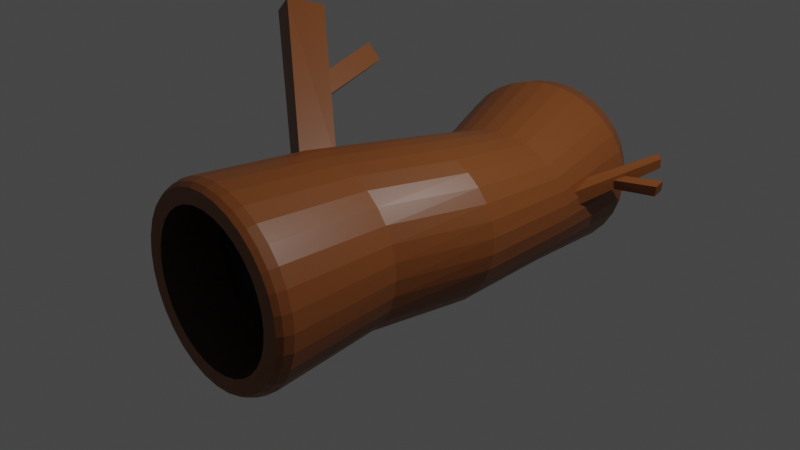 # Source: Log.blend  (saved by Blender 2.83.19; exported with 4.5.12 LTS)
import bpy
from mathutils import Matrix  # noqa: F401  (used for matrix-valued properties, if any)

bpy.ops.wm.read_factory_settings(use_empty=True)
scene = bpy.context.scene
scene.name = 'Scene'

# ---- collections
col_collection = bpy.data.collections.new('Collection'); scene.collection.children.link(col_collection)

# ---- materials (node trees are filled in below, after node groups)
mat_bark = bpy.data.materials.new('Bark')
mat_bark.alpha_threshold = 0.0
mat_bark.use_transparent_shadow = False
mat_bark.line_color = (0.0, 0.0, 0.0, 1.0)
mat_shadow = bpy.data.materials.new('Shadow')
mat_shadow.use_transparent_shadow = False
mat_black = bpy.data.materials.new('Black')
mat_black.use_transparent_shadow = False

# ---- material node trees
mat_bark.use_nodes = True; mat_bark.node_tree.nodes.clear()
_N = mat_bark.node_tree.nodes; _L = mat_bark.node_tree.links
n0 = _N.new('ShaderNodeOutputMaterial'); n0.name = 'Material Output'; n0.location = (300, 300)
n1 = _N.new('ShaderNodeBsdfPrincipled'); n1.name = 'Principled BSDF'; n1.location = (10, 300)
n1.distribution = 'GGX'
n1.subsurface_method = 'BURLEY'
n1.inputs[0].default_value = (0.2079, 0.06295, 0.01389, 1.0)
n1.inputs[2].default_value = 0.4
n1.inputs[3].default_value = 1.45
n1.inputs[27].default_value = (0.0, 0.0, 0.0, 1.0)
n1.inputs[28].default_value = 1.0
_L.new(n1.outputs[0], n0.inputs[0])
n0.is_active_output = True
mat_shadow.use_nodes = True; mat_shadow.node_tree.nodes.clear()
_N = mat_shadow.node_tree.nodes; _L = mat_shadow.node_tree.links
n0 = _N.new('ShaderNodeBsdfPrincipled'); n0.name = 'Principled BSDF'; n0.location = (10, 300)
n0.distribution = 'GGX'
n0.subsurface_method = 'BURLEY'
n0.inputs[0].default_value = (0.03106, 0.0133, 0.007491, 1.0)
n0.inputs[3].default_value = 1.45
n0.inputs[27].default_value = (0.0, 0.0, 0.0, 1.0)
n0.inputs[28].default_value = 1.0
n1 = _N.new('ShaderNodeOutputMaterial'); n1.name = 'Material Output'; n1.location = (300, 300)
_L.new(n0.outputs[0], n1.inputs[0])
n1.is_active_output = True
mat_black.use_nodes = True; mat_black.node_tree.nodes.clear()
_N = mat_black.node_tree.nodes; _L = mat_black.node_tree.links
n0 = _N.new('ShaderNodeBsdfPrincipled'); n0.name = 'Principled BSDF'; n0.location = (10, 300)
n0.distribution = 'GGX'
n0.subsurface_method = 'BURLEY'
n0.inputs[0].default_value = (0.004242, 0.004242, 0.004242, 1.0)
n0.inputs[3].default_value = 1.45
n0.inputs[27].default_value = (0.0, 0.0, 0.0, 1.0)
n0.inputs[28].default_value = 1.0
n1 = _N.new('ShaderNodeOutputMaterial'); n1.name = 'Material Output'; n1.location = (300, 300)
_L.new(n0.outputs[0], n1.inputs[0])
n1.is_active_output = True

# ---- world
world_world = bpy.data.worlds.new('World'); scene.world = world_world
world_world.use_nodes = True; world_world.node_tree.nodes.clear()
_N = world_world.node_tree.nodes; _L = world_world.node_tree.links
n0 = _N.new('ShaderNodeOutputWorld'); n0.name = 'World Output'; n0.location = (300, 300)
n1 = _N.new('ShaderNodeBackground'); n1.name = 'Background'; n1.location = (10, 300)
n1.inputs[0].default_value = (0.05088, 0.05088, 0.05088, 1.0)
_L.new(n1.outputs[0], n0.inputs[0])
n0.is_active_output = True
world_world.color = (0.05088, 0.05088, 0.05088)
world_world.use_sun_shadow = False
world_world.sun_shadow_jitter_overblur = 0.0

# ---- cameras
cam_camera = bpy.data.cameras.new('Camera')
cam_camera.clip_end = 100.0
cam_camera.ortho_scale = 7.314

# ---- lights
light_light = bpy.data.lights.new('Light', 'POINT')
light_light.transmission_factor = 0.0
light_light.energy = 1000.0
light_light.shadow_soft_size = 0.1
light_light.shadow_maximum_resolution = 0.006
light_light.use_absolute_resolution = True

# ---- meshes
me_cylinder = bpy.data.meshes.new('Cylinder')
me_cylinder.from_pydata([(-0.03735, 2.403, 0.8765), (0.1337, 2.448, 0.8588), (0.2985, 2.491, 0.8079), (0.4506, 2.531, 0.7258), (0.5839, 2.566, 0.6157), (0.6932, 2.595, 0.4819), (0.7741, 2.617, 0.3294), (0.8232, 2.63, 0.1643), (0.8388, 2.634, -0.007251), (0.8202, 2.629, -0.1786), (0.7683, 2.616, -0.3431), (0.6853, 2.594, -0.4945), (0.5744, 2.565, -0.6271), (0.4403, 2.53, -0.7357), (0.2881, 2.49, -0.8162), (0.1238, 2.446, -0.8655), (-0.04621, 2.401, -0.8818), (-0.2155, 2.356, -0.8644), (-0.3777, 2.313, -0.8139), (-0.5266, 2.274, -0.7323), (-0.6568, 2.239, -0.6227), (-0.7634, 2.211, -0.4892), (-0.8425, 2.189, -0.337), (-0.891, 2.176, -0.172), (-0.9072, 2.172, -0.0003633), (-0.8904, 2.177, 0.1712), (-0.8411, 2.19, 0.3361), (-0.7612, 2.211, 0.488), (-0.6535, 2.239, 0.621), (-0.522, 2.274, 0.73), (-0.3716, 2.314, 0.8108), (-0.208, 2.357, 0.8603), (0.3072, 0.07477, 0.8988), (0.4996, 0.08286, 0.8814), (0.6806, 0.09028, 0.8308), (0.8426, 0.09643, 0.7488), (0.979, 0.1011, 0.6385), (1.085, 0.1038, 0.5043), (1.158, 0.1048, 0.3513), (1.196, 0.1039, 0.1854), (1.198, 0.101, 0.0131), (1.163, 0.09632, -0.159), (1.093, 0.08986, -0.3244), (0.9913, 0.08191, -0.4766), (0.8623, 0.07272, -0.6098), (0.7109, 0.06279, -0.719), (0.5424, 0.05254, -0.7999), (0.3631, 0.04256, -0.8495), (0.1791, 0.03336, -0.8658), (-0.002964, 0.02543, -0.8482), (-0.1765, 0.01915, -0.7974), (-0.3356, 0.0149, -0.7152), (-0.474, 0.01257, -0.605), (-0.5864, 0.01206, -0.4708), (-0.6697, 0.01321, -0.3179), (-0.7184, 0.01575, -0.1521), (-0.7308, 0.01941, 0.02011), (-0.7048, 0.02421, 0.1922), (-0.6414, 0.02979, 0.3574), (-0.5427, 0.03593, 0.5096), (-0.4128, 0.04273, 0.6427), (-0.2562, 0.05017, 0.7519), (-0.07889, 0.05816, 0.8328), (0.1116, 0.06644, 0.8824), (-0.00941, -0.8759, 0.9358), (0.1841, -0.8838, 0.9152), (0.368, -0.8917, 0.8608), (0.5353, -0.899, 0.7747), (0.6798, -0.9057, 0.6601), (0.7963, -0.9117, 0.5215), (0.8809, -0.9171, 0.364), (0.9309, -0.9219, 0.1937), (0.945, -0.9261, 0.01716), (0.9231, -0.9296, -0.159), (0.8663, -0.9326, -0.3279), (0.7769, -0.9349, -0.4832), (0.6583, -0.9364, -0.6188), (0.5146, -0.9369, -0.7295), (0.3512, -0.9364, -0.811), (0.1737, -0.9346, -0.8601), (-0.01156, -0.9307, -0.875), (-0.1979, -0.9252, -0.8549), (-0.3786, -0.9182, -0.8006), (-0.547, -0.9099, -0.7142), (-0.6968, -0.9005, -0.5989), (-0.822, -0.8905, -0.4591), (-0.9176, -0.8804, -0.3004), (-0.9793, -0.8711, -0.1289), (-1.004, -0.8626, 0.04876), (-0.9901, -0.8557, 0.2256), (-0.937, -0.8514, 0.3947), (-0.8462, -0.8503, 0.5495), (-0.7216, -0.8522, 0.6841), (-0.5685, -0.856, 0.7936), (-0.3937, -0.8615, 0.8738), (-0.2047, -0.8683, 0.9218), (0.5065, 1.095, 0.7391), (0.661, 1.128, 0.6937), (0.8019, 1.159, 0.621), (0.9233, 1.185, 0.5237), (1.021, 1.207, 0.4056), (1.091, 1.221, 0.2713), (1.131, 1.229, 0.1262), (1.139, 1.229, -0.02431), (1.114, 1.223, -0.1743), (1.059, 1.21, -0.318), (0.9748, 1.191, -0.4501), (0.8657, 1.167, -0.5654), (0.7359, 1.139, -0.6596), (0.5907, 1.109, -0.7292), (0.4354, 1.078, -0.7713), (0.2757, 1.046, -0.7846), (0.1177, 1.015, -0.7683), (-0.03284, 0.9855, -0.7233), (-0.1704, 0.9593, -0.6511), (-0.2899, 0.9369, -0.5545), (-0.3867, 0.9188, -0.4373), (-0.4571, 0.9055, -0.3038), (-0.4989, 0.8976, -0.1591), (-0.5098, 0.8952, -0.008918), (-0.4892, 0.8985, 0.1411), (-0.4377, 0.9076, 0.2853), (-0.3575, 0.9223, 0.4179), (-0.2511, 0.9424, 0.534), (-0.1224, 0.9674, 0.6289), (0.02346, 0.9964, 0.6991), (0.1811, 1.028, 0.7418), (0.3444, 1.062, 0.7553), (0.2481, 2.163, 0.9345), (0.4301, 2.211, 0.8786), (0.5981, 2.255, 0.7888), (0.7454, 2.293, 0.6683), (0.8661, 2.325, 0.5221), (0.9552, 2.348, 0.3556), (1.009, 2.363, 0.1752), (1.026, 2.367, -0.01191), (1.005, 2.362, -0.1987), (0.9467, 2.347, -0.3781), (0.8543, 2.323, -0.5431), (0.7313, 2.291, -0.6874), (0.5828, 2.253, -0.8057), (0.4145, 2.208, -0.8932), (0.233, 2.161, -0.9467), (0.04547, 2.111, -0.9642), (-0.1411, 2.062, -0.9449), (-0.3197, 2.015, -0.8896), (-0.4835, 1.971, -0.8003), (-0.6267, 1.933, -0.6806), (-0.7437, 1.902, -0.5348), (-0.8304, 1.879, -0.3686), (-0.8836, 1.865, -0.1885), (-0.9011, 1.86, -0.001199), (-0.8823, 1.865, 0.186), (-0.8278, 1.88, 0.3658), (-0.7396, 1.903, 0.5315), (-0.6207, 1.934, 0.6765), (-0.4756, 1.973, 0.7952), (-0.3097, 2.016, 0.8831), (-0.1291, 2.064, 0.9368), (0.05921, 2.113, 0.9541), (-0.006015, 2.331, 0.6189), (0.1162, 2.363, 0.6063), (0.2338, 2.394, 0.5701), (0.3422, 2.423, 0.5118), (0.4371, 2.448, 0.4337), (0.5149, 2.468, 0.3387), (0.5724, 2.483, 0.2305), (0.6073, 2.492, 0.1134), (0.6183, 2.495, -0.008287), (0.605, 2.492, -0.1298), (0.5679, 2.483, -0.2464), (0.5086, 2.467, -0.3538), (0.4295, 2.446, -0.4477), (0.3336, 2.421, -0.5246), (0.2248, 2.393, -0.5816), (0.1073, 2.362, -0.6165), (-0.01436, 2.33, -0.6279), (-0.1356, 2.298, -0.6153), (-0.2518, 2.267, -0.5794), (-0.3585, 2.239, -0.5213), (-0.4517, 2.214, -0.4434), (-0.5281, 2.194, -0.3487), (-0.5846, 2.179, -0.2407), (-0.6191, 2.169, -0.1236), (-0.6305, 2.166, -0.001856), (-0.6181, 2.17, 0.1198), (-0.5825, 2.179, 0.2366), (-0.5249, 2.194, 0.3442), (-0.4474, 2.215, 0.4384), (-0.353, 2.24, 0.5156), (-0.2452, 2.268, 0.5727), (-0.128, 2.299, 0.6076), (0.1611, 1.881, 0.4417), (0.2519, 1.905, 0.4322), (0.3393, 1.927, 0.4056), (0.4197, 1.948, 0.363), (0.49, 1.967, 0.306), (0.5475, 1.982, 0.2369), (0.5899, 1.993, 0.1582), (0.6155, 2.0, 0.07301), (0.6233, 2.002, -0.01536), (0.613, 1.999, -0.1035), (0.5851, 1.992, -0.1882), (0.5407, 1.981, -0.266), (0.4816, 1.965, -0.334), (0.41, 1.947, -0.3896), (0.3289, 1.926, -0.4307), (0.2414, 1.903, -0.4557), (0.1508, 1.879, -0.4637), (0.06065, 1.856, -0.4543), (-0.0257, 1.833, -0.4278), (-0.105, 1.813, -0.3854), (-0.1741, 1.794, -0.3286), (-0.2307, 1.779, -0.2596), (-0.2724, 1.768, -0.181), (-0.2977, 1.762, -0.09588), (-0.3057, 1.76, -0.007471), (-0.2961, 1.762, 0.08081), (-0.2692, 1.769, 0.1656), (-0.2259, 1.78, 0.2436), (-0.168, 1.795, 0.3118), (-0.09743, 1.814, 0.3675), (-0.01699, 1.835, 0.4087), (0.07029, 1.857, 0.4338), (0.09573, -2.265, 0.8015), (-0.06771, -2.258, 0.8186), (0.2527, -2.271, 0.754), (0.3972, -2.277, 0.678), (0.5236, -2.281, 0.5762), (0.6273, -2.285, 0.4526), (0.7043, -2.288, 0.3119), (0.752, -2.29, 0.1594), (0.7685, -2.291, 0.001074), (0.7535, -2.292, -0.1572), (0.7075, -2.292, -0.3092), (0.6324, -2.292, -0.4493), (0.5311, -2.291, -0.5719), (0.4072, -2.29, -0.6724), (0.2655, -2.288, -0.7469), (0.1113, -2.286, -0.7924), (-0.04966, -2.282, -0.8072), (-0.2114, -2.278, -0.7906), (-0.3677, -2.272, -0.7433), (-0.5128, -2.266, -0.667), (-0.6409, -2.259, -0.5647), (-0.7471, -2.252, -0.4404), (-0.8271, -2.245, -0.2989), (-0.8778, -2.239, -0.1456), (-0.8969, -2.234, 0.01349), (-0.8836, -2.231, 0.1722), (-0.8383, -2.23, 0.3244), (-0.7626, -2.231, 0.4643), (-0.6595, -2.234, 0.5865), (-0.5331, -2.238, 0.6863), (-0.3885, -2.244, 0.7599), (-0.2312, -2.251, 0.8045), (0.05414, -1.68, 0.6623), (-0.08135, -1.672, 0.6771), (0.1845, -1.689, 0.6229), (0.3047, -1.697, 0.5604), (0.4102, -1.703, 0.4772), (0.497, -1.709, 0.3764), (0.5619, -1.714, 0.2619), (0.6025, -1.718, 0.138), (0.6175, -1.721, 0.009525), (0.6063, -1.722, -0.1187), (0.5695, -1.723, -0.2417), (0.5084, -1.723, -0.3548), (0.4255, -1.722, -0.4537), (0.3237, -1.72, -0.5345), (0.207, -1.717, -0.594), (0.07974, -1.713, -0.63), (-0.0534, -1.707, -0.6411), (-0.1874, -1.701, -0.6267), (-0.3172, -1.693, -0.5875), (-0.4379, -1.685, -0.5248), (-0.5448, -1.676, -0.4412), (-0.6338, -1.668, -0.3398), (-0.7013, -1.66, -0.2245), (-0.7446, -1.652, -0.09991), (-0.7618, -1.647, 0.02921), (-0.7521, -1.643, 0.1578), (-0.7158, -1.641, 0.281), (-0.6543, -1.642, 0.394), (-0.5699, -1.645, 0.4924), (-0.4659, -1.65, 0.5726), (-0.3466, -1.656, 0.6314), (-0.2167, -1.664, 0.6667), (-0.0557, -2.111, 1.041), (0.1528, -2.119, 1.019), (0.3526, -2.125, 0.9591), (0.536, -2.131, 0.8624), (0.6961, -2.135, 0.7331), (0.8268, -2.138, 0.5761), (0.9234, -2.14, 0.3972), (0.9826, -2.142, 0.2034), (1.002, -2.143, 0.002064), (0.9818, -2.143, -0.1992), (0.9224, -2.144, -0.3926), (0.8261, -2.144, -0.5709), (0.6968, -2.144, -0.727), (0.5392, -2.144, -0.855), (0.3592, -2.143, -0.9498), (0.1634, -2.142, -1.008), (-0.04095, -2.139, -1.027), (-0.2462, -2.135, -1.006), (-0.4448, -2.13, -0.9459), (-0.6291, -2.123, -0.849), (-0.7921, -2.116, -0.719), (-0.9273, -2.107, -0.5608), (-1.029, -2.099, -0.3807), (-1.094, -2.092, -0.1857), (-1.119, -2.086, 0.0168), (-1.102, -2.082, 0.2188), (-1.043, -2.08, 0.4125), (-0.9463, -2.081, 0.5904), (-0.8139, -2.084, 0.7458), (-0.6517, -2.09, 0.8726), (-0.4661, -2.096, 0.9662), (-0.2648, -2.104, 1.023), (-0.06005, -2.204, 1.019), (-0.06331, -2.261, 0.9844), (0.1329, -2.268, 0.9642), (0.1435, -2.212, 0.9981), (0.3213, -2.274, 0.9073), (0.3385, -2.219, 0.939), (0.4944, -2.279, 0.8158), (0.5176, -2.224, 0.8442), (0.6456, -2.283, 0.6933), (0.674, -2.229, 0.7174), (0.7695, -2.286, 0.5445), (0.8019, -2.232, 0.5634), (0.8612, -2.287, 0.3749), (0.8966, -2.234, 0.3882), (0.9176, -2.288, 0.1911), (0.9548, -2.235, 0.1982), (0.9368, -2.289, 0.0001555), (0.9745, -2.235, 0.000783), (0.9181, -2.289, -0.1907), (0.9552, -2.235, -0.1966), (0.8624, -2.289, -0.3743), (0.8975, -2.234, -0.3864), (0.772, -2.289, -0.5434), (0.8039, -2.233, -0.5615), (0.6501, -2.289, -0.6917), (0.6778, -2.232, -0.7149), (0.5014, -2.289, -0.8133), (0.5238, -2.231, -0.8408), (0.3315, -2.288, -0.9036), (0.3478, -2.229, -0.9343), (0.1465, -2.287, -0.9589), (0.1561, -2.227, -0.9916), (-0.04651, -2.284, -0.9772), (-0.04395, -2.224, -1.011), (-0.2404, -2.28, -0.9575), (-0.245, -2.22, -0.9902), (-0.4278, -2.275, -0.9007), (-0.4394, -2.214, -0.9314), (-0.6017, -2.269, -0.8089), (-0.6198, -2.208, -0.8363), (-0.7552, -2.262, -0.6857), (-0.7791, -2.202, -0.7086), (-0.8825, -2.255, -0.5358), (-0.9111, -2.195, -0.5533), (-0.9784, -2.248, -0.3651), (-1.011, -2.189, -0.3765), (-1.039, -2.241, -0.1802), (-1.073, -2.183, -0.1851), (-1.062, -2.236, 0.01167), (-1.097, -2.178, 0.01351), (-1.045, -2.233, 0.2032), (-1.08, -2.175, 0.2116), (-0.9906, -2.231, 0.3869), (-1.023, -2.174, 0.4017), (-0.8994, -2.232, 0.5558), (-0.9283, -2.175, 0.5763), (-0.7752, -2.236, 0.7033), (-0.7993, -2.178, 0.7289), (-0.623, -2.241, 0.8238), (-0.6412, -2.183, 0.8536), (-0.4489, -2.247, 0.9129), (-0.4604, -2.189, 0.9457), (-0.2598, -2.254, 0.9671), (-0.264, -2.197, 1.002), (-0.6816, -0.8077, 0.5834), (-1.892, 0.02993, 1.759), (-0.5029, -0.4978, 0.4988), (-1.669, 0.3317, 1.676), (-0.4118, -0.9146, 0.8061), (-1.577, -0.08542, 1.983), (-0.2317, -0.605, 0.7214), (-1.357, 0.2169, 1.9), (-1.067, -0.4026, 1.163), (-1.27, 0.6372, 1.356), (-0.9419, -0.3653, 0.9982), (-1.125, 0.6599, 1.193), (-0.9022, -0.4417, 1.286), (-1.084, 0.583, 1.481), (-0.7768, -0.4049, 1.121), (-0.9401, 0.6068, 1.318), (0.8547, 1.38, 0.1844), (1.414, 2.378, 0.459), (1.016, 1.277, 0.1667), (1.494, 2.321, 0.4399), (0.8463, 1.409, -0.004356), (1.41, 2.387, 0.3541), (1.007, 1.305, -0.0227), (1.49, 2.33, 0.3357), (1.187, 1.931, 0.2857), (1.738, 2.016, 0.3632), (1.197, 1.824, 0.2668), (1.741, 1.905, 0.3336), (1.174, 1.952, 0.1791), (1.717, 2.033, 0.2457), (1.184, 1.844, 0.1599), (1.72, 1.922, 0.2169)], [], [(319, 383, 320, 288), (326, 324, 226, 227), (328, 326, 227, 228), (330, 328, 228, 229), (332, 330, 229, 230), (334, 332, 230, 231), (336, 334, 231, 232), (338, 336, 232, 233), (340, 338, 233, 234), (342, 340, 234, 235), (344, 342, 235, 236), (346, 344, 236, 237), (348, 346, 237, 238), (350, 348, 238, 239), (352, 350, 239, 240), (354, 352, 240, 241), (356, 354, 241, 242), (358, 356, 242, 243), (360, 358, 243, 244), (362, 360, 244, 245), (364, 362, 245, 246), (366, 364, 246, 247), (368, 366, 247, 248), (370, 368, 248, 249), (372, 370, 249, 250), (374, 372, 250, 251), (376, 374, 251, 252), (378, 376, 252, 253), (380, 378, 253, 254), (382, 380, 254, 255), (290, 325, 327, 291), (321, 382, 255, 225), (2, 3, 163, 162), (126, 63, 32, 127), (125, 62, 63, 126), (124, 61, 62, 125), (123, 60, 61, 124), (122, 59, 60, 123), (121, 58, 59, 122), (120, 57, 58, 121), (119, 56, 57, 120), (118, 55, 56, 119), (117, 54, 55, 118), (116, 53, 54, 117), (115, 52, 53, 116), (114, 51, 52, 115), (113, 50, 51, 114), (112, 49, 50, 113), (111, 48, 49, 112), (110, 47, 48, 111), (109, 46, 47, 110), (108, 45, 46, 109), (107, 44, 45, 108), (106, 43, 44, 107), (105, 42, 43, 106), (104, 41, 42, 105), (103, 40, 41, 104), (102, 39, 40, 103), (101, 38, 39, 102), (100, 37, 38, 101), (99, 36, 37, 100), (98, 35, 36, 99), (97, 34, 35, 98), (96, 33, 34, 97), (127, 32, 33, 96), (63, 95, 64, 32), (62, 94, 95, 63), (61, 93, 94, 62), (60, 92, 93, 61), (59, 91, 92, 60), (58, 90, 91, 59), (57, 89, 90, 58), (56, 88, 89, 57), (55, 87, 88, 56), (54, 86, 87, 55), (53, 85, 86, 54), (52, 84, 85, 53), (51, 83, 84, 52), (50, 82, 83, 51), (49, 81, 82, 50), (48, 80, 81, 49), (47, 79, 80, 48), (46, 78, 79, 47), (45, 77, 78, 46), (44, 76, 77, 45), (43, 75, 76, 44), (42, 74, 75, 43), (41, 73, 74, 42), (40, 72, 73, 41), (39, 71, 72, 40), (38, 70, 71, 39), (37, 69, 70, 38), (36, 68, 69, 37), (35, 67, 68, 36), (34, 66, 67, 35), (33, 65, 66, 34), (32, 64, 65, 33), (159, 127, 96, 128), (128, 96, 97, 129), (129, 97, 98, 130), (130, 98, 99, 131), (131, 99, 100, 132), (132, 100, 101, 133), (133, 101, 102, 134), (134, 102, 103, 135), (135, 103, 104, 136), (136, 104, 105, 137), (137, 105, 106, 138), (138, 106, 107, 139), (139, 107, 108, 140), (140, 108, 109, 141), (141, 109, 110, 142), (142, 110, 111, 143), (143, 111, 112, 144), (144, 112, 113, 145), (145, 113, 114, 146), (146, 114, 115, 147), (147, 115, 116, 148), (148, 116, 117, 149), (149, 117, 118, 150), (150, 118, 119, 151), (151, 119, 120, 152), (152, 120, 121, 153), (153, 121, 122, 154), (154, 122, 123, 155), (155, 123, 124, 156), (156, 124, 125, 157), (157, 125, 126, 158), (158, 126, 127, 159), (31, 158, 159, 0), (30, 157, 158, 31), (29, 156, 157, 30), (28, 155, 156, 29), (27, 154, 155, 28), (26, 153, 154, 27), (25, 152, 153, 26), (24, 151, 152, 25), (23, 150, 151, 24), (22, 149, 150, 23), (21, 148, 149, 22), (20, 147, 148, 21), (19, 146, 147, 20), (18, 145, 146, 19), (17, 144, 145, 18), (16, 143, 144, 17), (15, 142, 143, 16), (14, 141, 142, 15), (13, 140, 141, 14), (12, 139, 140, 13), (11, 138, 139, 12), (10, 137, 138, 11), (9, 136, 137, 10), (8, 135, 136, 9), (7, 134, 135, 8), (6, 133, 134, 7), (5, 132, 133, 6), (4, 131, 132, 5), (3, 130, 131, 4), (2, 129, 130, 3), (1, 128, 129, 2), (0, 159, 128, 1), (178, 179, 211, 210), (11, 12, 172, 171), (20, 21, 181, 180), (29, 30, 190, 189), (7, 8, 168, 167), (16, 17, 177, 176), (25, 26, 186, 185), (3, 4, 164, 163), (12, 13, 173, 172), (21, 22, 182, 181), (30, 31, 191, 190), (8, 9, 169, 168), (17, 18, 178, 177), (26, 27, 187, 186), (4, 5, 165, 164), (13, 14, 174, 173), (22, 23, 183, 182), (0, 1, 161, 160), (31, 0, 160, 191), (9, 10, 170, 169), (18, 19, 179, 178), (27, 28, 188, 187), (5, 6, 166, 165), (14, 15, 175, 174), (23, 24, 184, 183), (1, 2, 162, 161), (10, 11, 171, 170), (19, 20, 180, 179), (28, 29, 189, 188), (6, 7, 167, 166), (15, 16, 176, 175), (24, 25, 185, 184), (192, 193, 194, 195, 196, 197, 198, 199, 200, 201, 202, 203, 204, 205, 206, 207, 208, 209, 210, 211, 212, 213, 214, 215, 216, 217, 218, 219, 220, 221, 222, 223), (165, 166, 198, 197), (179, 180, 212, 211), (166, 167, 199, 198), (180, 181, 213, 212), (167, 168, 200, 199), (181, 182, 214, 213), (168, 169, 201, 200), (182, 183, 215, 214), (169, 170, 202, 201), (183, 184, 216, 215), (170, 171, 203, 202), (184, 185, 217, 216), (171, 172, 204, 203), (185, 186, 218, 217), (172, 173, 205, 204), (186, 187, 219, 218), (173, 174, 206, 205), (160, 161, 193, 192), (187, 188, 220, 219), (174, 175, 207, 206), (161, 162, 194, 193), (188, 189, 221, 220), (175, 176, 208, 207), (162, 163, 195, 194), (189, 190, 222, 221), (176, 177, 209, 208), (163, 164, 196, 195), (190, 191, 223, 222), (177, 178, 210, 209), (164, 165, 197, 196), (191, 160, 192, 223), (249, 248, 280, 281), (299, 343, 345, 300), (308, 361, 363, 309), (317, 379, 381, 318), (295, 335, 337, 296), (304, 353, 355, 305), (313, 371, 373, 314), (291, 327, 329, 292), (300, 345, 347, 301), (309, 363, 365, 310), (318, 381, 383, 319), (296, 337, 339, 297), (305, 355, 357, 306), (314, 373, 375, 315), (292, 329, 331, 293), (301, 347, 349, 302), (310, 365, 367, 311), (288, 320, 323, 289), (324, 322, 224, 226), (297, 339, 341, 298), (306, 357, 359, 307), (315, 375, 377, 316), (293, 331, 333, 294), (302, 349, 351, 303), (311, 367, 369, 312), (289, 323, 325, 290), (298, 341, 343, 299), (307, 359, 361, 308), (316, 377, 379, 317), (294, 333, 335, 295), (303, 351, 353, 304), (312, 369, 371, 313), (256, 257, 287, 286, 285, 284, 283, 282, 281, 280, 279, 278, 277, 276, 275, 274, 273, 272, 271, 270, 269, 268, 267, 266, 265, 264, 263, 262, 261, 260, 259, 258), (236, 235, 267, 268), (250, 249, 281, 282), (237, 236, 268, 269), (251, 250, 282, 283), (238, 237, 269, 270), (224, 225, 257, 256), (252, 251, 283, 284), (239, 238, 270, 271), (226, 224, 256, 258), (253, 252, 284, 285), (240, 239, 271, 272), (227, 226, 258, 259), (254, 253, 285, 286), (241, 240, 272, 273), (228, 227, 259, 260), (255, 254, 286, 287), (242, 241, 273, 274), (229, 228, 260, 261), (225, 255, 287, 257), (243, 242, 274, 275), (230, 229, 261, 262), (244, 243, 275, 276), (231, 230, 262, 263), (245, 244, 276, 277), (232, 231, 263, 264), (246, 245, 277, 278), (233, 232, 264, 265), (247, 246, 278, 279), (234, 233, 265, 266), (248, 247, 279, 280), (235, 234, 266, 267), (95, 319, 288, 64), (94, 318, 319, 95), (93, 317, 318, 94), (92, 316, 317, 93), (91, 315, 316, 92), (90, 314, 315, 91), (89, 313, 314, 90), (88, 312, 313, 89), (87, 311, 312, 88), (86, 310, 311, 87), (85, 309, 310, 86), (84, 308, 309, 85), (83, 307, 308, 84), (82, 306, 307, 83), (81, 305, 306, 82), (80, 304, 305, 81), (79, 303, 304, 80), (78, 302, 303, 79), (77, 301, 302, 78), (76, 300, 301, 77), (75, 299, 300, 76), (74, 298, 299, 75), (73, 297, 298, 74), (72, 296, 297, 73), (71, 295, 296, 72), (70, 294, 295, 71), (69, 293, 294, 70), (68, 292, 293, 69), (67, 291, 292, 68), (66, 290, 291, 67), (65, 289, 290, 66), (64, 288, 289, 65), (323, 320, 321, 322), (325, 323, 322, 324), (327, 325, 324, 326), (329, 327, 326, 328), (331, 329, 328, 330), (333, 331, 330, 332), (335, 333, 332, 334), (337, 335, 334, 336), (339, 337, 336, 338), (341, 339, 338, 340), (343, 341, 340, 342), (345, 343, 342, 344), (347, 345, 344, 346), (349, 347, 346, 348), (351, 349, 348, 350), (353, 351, 350, 352), (355, 353, 352, 354), (357, 355, 354, 356), (359, 357, 356, 358), (361, 359, 358, 360), (363, 361, 360, 362), (365, 363, 362, 364), (367, 365, 364, 366), (369, 367, 366, 368), (371, 369, 368, 370), (373, 371, 370, 372), (375, 373, 372, 374), (377, 375, 374, 376), (379, 377, 376, 378), (381, 379, 378, 380), (383, 381, 380, 382), (320, 383, 382, 321), (322, 321, 225, 224), (384, 385, 387, 386), (386, 387, 391, 390), (390, 391, 389, 388), (388, 389, 385, 384), (386, 390, 388, 384), (391, 387, 385, 389), (392, 393, 395, 394), (394, 395, 399, 398), (398, 399, 397, 396), (396, 397, 393, 392), (394, 398, 396, 392), (399, 395, 393, 397), (400, 401, 403, 402), (402, 403, 407, 406), (406, 407, 405, 404), (404, 405, 401, 400), (402, 406, 404, 400), (407, 403, 401, 405), (408, 409, 411, 410), (410, 411, 415, 414), (414, 415, 413, 412), (412, 413, 409, 408), (410, 414, 412, 408), (415, 411, 409, 413)])
me_cylinder.polygons.foreach_set('material_index', [0, 0, 0, 0, 0, 0, 0, 0, 0, 0, 0, 0, 0, 0, 0, 0, 0, 0, 0, 0, 0, 0, 0, 0, 0, 0, 0, 0, 0, 0, 0, 0, 0, 0, 0, 0, 0, 0, 0, 0, 0, 0, 0, 0, 0, 0, 0, 0, 0, 0, 0, 0, 0, 0, 0, 0, 0, 0, 0, 0, 0, 0, 0, 0, 0, 0, 0, 0, 0, 0, 0, 0, 0, 0, 0, 0, 0, 0, 0, 0, 0, 0, 0, 0, 0, 0, 0, 0, 0, 0, 0, 0, 0, 0, 0, 0, 0, 0, 0, 0, 0, 0, 0, 0, 0, 0, 0, 0, 0, 0, 0, 0, 0, 0, 0, 0, 0, 0, 0, 0, 0, 0, 0, 0, 0, 0, 0, 0, 0, 0, 0, 0, 0, 0, 0, 0, 0, 0, 0, 0, 0, 0, 0, 0, 0, 0, 0, 0, 0, 0, 0, 0, 0, 0, 0, 0, 0, 0, 0, 0, 0, 1, 0, 0, 0, 0, 0, 0, 0, 0, 0, 0, 0, 0, 0, 0, 0, 0, 0, 0, 0, 0, 0, 0, 0, 0, 0, 0, 0, 0, 0, 0, 0, 2, 1, 1, 1, 1, 1, 1, 1, 1, 1, 1, 1, 1, 1, 1, 1, 1, 1, 1, 1, 1, 1, 1, 1, 1, 1, 1, 1, 1, 1, 1, 1, 1, 0, 0, 0, 0, 0, 0, 0, 0, 0, 0, 0, 0, 0, 0, 0, 0, 0, 0, 0, 0, 0, 0, 0, 0, 0, 0, 0, 0, 0, 0, 0, 2, 1, 1, 1, 1, 1, 1, 1, 1, 1, 1, 1, 1, 1, 1, 1, 1, 1, 1, 1, 1, 1, 1, 1, 1, 1, 1, 1, 1, 1, 1, 1, 0, 0, 0, 0, 0, 0, 0, 0, 0, 0, 0, 0, 0, 0, 0, 0, 0, 0, 0, 0, 0, 0, 0, 0, 0, 0, 0, 0, 0, 0, 0, 0, 0, 0, 0, 0, 0, 0, 0, 0, 0, 0, 0, 0, 0, 0, 0, 0, 0, 0, 0, 0, 0, 0, 0, 0, 0, 0, 0, 0, 0, 0, 0, 0, 0, 0, 0, 0, 0, 0, 0, 0, 0, 0, 0, 0, 0, 0, 0, 0, 0, 0, 0, 0, 0, 0, 0, 0, 0])
_uv = me_cylinder.uv_layers.new(name='UVMap')
_uv.uv.foreach_set('vector', [0.03125, 0.9833, 0.03125, 0.9936, 0.0, 0.9936, 0.0, 0.9833, 0.9062, 1.0, 0.9375, 1.0, 0.9375, 1.0, 0.9062, 1.0, 0.875, 1.0, 0.9063, 1.0, 0.9062, 1.0, 0.875, 1.0, 0.8438, 1.0, 0.875, 1.0, 0.875, 1.0, 0.8438, 1.0, 0.8125, 1.0, 0.8438, 1.0, 0.8438, 1.0, 0.8125, 1.0, 0.7812, 1.0, 0.8125, 1.0, 0.8125, 1.0, 0.7812, 1.0, 0.75, 1.0, 0.7812, 1.0, 0.7812, 1.0, 0.75, 1.0, 0.7188, 1.0, 0.75, 1.0, 0.75, 1.0, 0.7188, 1.0, 0.6875, 1.0, 0.7188, 1.0, 0.7188, 1.0, 0.6875, 1.0, 0.6562, 1.0, 0.6875, 1.0, 0.6875, 1.0, 0.6562, 1.0, 0.625, 1.0, 0.6562, 1.0, 0.6562, 1.0, 0.625, 1.0, 0.5938, 1.0, 0.625, 1.0, 0.625, 1.0, 0.5938, 1.0, 0.5625, 1.0, 0.5938, 1.0, 0.5938, 1.0, 0.5625, 1.0, 0.5312, 1.0, 0.5625, 1.0, 0.5625, 1.0, 0.5312, 1.0, 0.5, 1.0, 0.5312, 1.0, 0.5312, 1.0, 0.5, 1.0, 0.4688, 1.0, 0.5, 1.0, 0.5, 1.0, 0.4688, 1.0, 0.4375, 1.0, 0.4688, 1.0, 0.4688, 1.0, 0.4375, 1.0, 0.4062, 1.0, 0.4375, 1.0, 0.4375, 1.0, 0.4062, 1.0, 0.375, 1.0, 0.4062, 1.0, 0.4062, 1.0, 0.375, 1.0, 0.3438, 1.0, 0.375, 1.0, 0.375, 1.0, 0.3438, 1.0, 0.3125, 1.0, 0.3438, 1.0, 0.3438, 1.0, 0.3125, 1.0, 0.2812, 1.0, 0.3125, 1.0, 0.3125, 1.0, 0.2812, 1.0, 0.25, 1.0, 0.2812, 1.0, 0.2812, 1.0, 0.25, 1.0, 0.2188, 1.0, 0.25, 1.0, 0.25, 1.0, 0.2188, 1.0, 0.1875, 1.0, 0.2188, 1.0, 0.2188, 1.0, 0.1875, 1.0, 0.1562, 1.0, 0.1875, 1.0, 0.1875, 1.0, 0.1562, 1.0, 0.125, 1.0, 0.1562, 1.0, 0.1562, 1.0, 0.125, 1.0, 0.09375, 1.0, 0.125, 1.0, 0.125, 1.0, 0.09375, 1.0, 0.0625, 1.0, 0.09375, 1.0, 0.09375, 1.0, 0.0625, 1.0, 0.03125, 1.0, 0.0625, 1.0, 0.0625, 1.0, 0.03125, 1.0, 0.9375, 0.9833, 0.9375, 0.9937, 0.9062, 0.9938, 0.9062, 0.9833, 0.0, 1.0, 0.03125, 1.0, 0.03125, 1.0, 0.0, 1.0, 0.9375, 0.5, 0.9062, 0.5, 0.9062, 0.5, 0.9375, 0.5, 0.03125, 0.625, 0.03125, 0.75, 0.0, 0.75, 0.0, 0.625, 0.0625, 0.625, 0.0625, 0.75, 0.03125, 0.75, 0.03125, 0.625, 0.09375, 0.625, 0.09375, 0.75, 0.0625, 0.75, 0.0625, 0.625, 0.125, 0.625, 0.125, 0.75, 0.09375, 0.75, 0.09375, 0.625, 0.1562, 0.625, 0.1562, 0.75, 0.125, 0.75, 0.125, 0.625, 0.1875, 0.625, 0.1875, 0.75, 0.1562, 0.75, 0.1562, 0.625, 0.2188, 0.625, 0.2188, 0.75, 0.1875, 0.75, 0.1875, 0.625, 0.25, 0.625, 0.25, 0.75, 0.2188, 0.75, 0.2188, 0.625, 0.2812, 0.625, 0.2812, 0.75, 0.25, 0.75, 0.25, 0.625, 0.3125, 0.625, 0.3125, 0.75, 0.2812, 0.75, 0.2812, 0.625, 0.3438, 0.625, 0.3438, 0.75, 0.3125, 0.75, 0.3125, 0.625, 0.375, 0.625, 0.375, 0.75, 0.3438, 0.75, 0.3438, 0.625, 0.4062, 0.625, 0.4062, 0.75, 0.375, 0.75, 0.375, 0.625, 0.4375, 0.625, 0.4375, 0.75, 0.4062, 0.75, 0.4062, 0.625, 0.4688, 0.625, 0.4688, 0.75, 0.4375, 0.75, 0.4375, 0.625, 0.5, 0.625, 0.5, 0.75, 0.4688, 0.75, 0.4688, 0.625, 0.5312, 0.625, 0.5312, 0.75, 0.5, 0.75, 0.5, 0.625, 0.5625, 0.625, 0.5625, 0.75, 0.5312, 0.75, 0.5312, 0.625, 0.5938, 0.625, 0.5938, 0.75, 0.5625, 0.75, 0.5625, 0.625, 0.625, 0.625, 0.625, 0.75, 0.5938, 0.75, 0.5938, 0.625, 0.6562, 0.625, 0.6562, 0.75, 0.625, 0.75, 0.625, 0.625, 0.6875, 0.625, 0.6875, 0.75, 0.6562, 0.75, 0.6562, 0.625, 0.7188, 0.625, 0.7188, 0.75, 0.6875, 0.75, 0.6875, 0.625, 0.75, 0.625, 0.75, 0.75, 0.7188, 0.75, 0.7188, 0.625, 0.7812, 0.625, 0.7812, 0.75, 0.75, 0.75, 0.75, 0.625, 0.8125, 0.625, 0.8125, 0.75, 0.7812, 0.75, 0.7812, 0.625, 0.8438, 0.625, 0.8438, 0.75, 0.8125, 0.75, 0.8125, 0.625, 0.875, 0.625, 0.875, 0.75, 0.8438, 0.75, 0.8438, 0.625, 0.9062, 0.625, 0.9062, 0.75, 0.875, 0.75, 0.875, 0.625, 0.9375, 0.625, 0.9375, 0.75, 0.9062, 0.75, 0.9062, 0.625, 0.9688, 0.625, 0.9688, 0.75, 0.9375, 0.75, 0.9375, 0.625, 1.0, 0.625, 1.0, 0.75, 0.9688, 0.75, 0.9688, 0.625, 0.03125, 0.75, 0.03125, 0.875, 0.0, 0.875, 0.0, 0.75, 0.0625, 0.75, 0.0625, 0.875, 0.03125, 0.875, 0.03125, 0.75, 0.09375, 0.75, 0.09375, 0.875, 0.0625, 0.875, 0.0625, 0.75, 0.125, 0.75, 0.125, 0.875, 0.09375, 0.875, 0.09375, 0.75, 0.1562, 0.75, 0.1562, 0.875, 0.125, 0.875, 0.125, 0.75, 0.1875, 0.75, 0.1875, 0.875, 0.1562, 0.875, 0.1562, 0.75, 0.2188, 0.75, 0.2188, 0.875, 0.1875, 0.875, 0.1875, 0.75, 0.25, 0.75, 0.25, 0.875, 0.2188, 0.875, 0.2188, 0.75, 0.2812, 0.75, 0.2812, 0.875, 0.25, 0.875, 0.25, 0.75, 0.3125, 0.75, 0.3125, 0.875, 0.2812, 0.875, 0.2812, 0.75, 0.3438, 0.75, 0.3438, 0.875, 0.3125, 0.875, 0.3125, 0.75, 0.375, 0.75, 0.375, 0.875, 0.3438, 0.875, 0.3438, 0.75, 0.4062, 0.75, 0.4062, 0.875, 0.375, 0.875, 0.375, 0.75, 0.4375, 0.75, 0.4375, 0.875, 0.4062, 0.875, 0.4062, 0.75, 0.4688, 0.75, 0.4688, 0.875, 0.4375, 0.875, 0.4375, 0.75, 0.5, 0.75, 0.5, 0.875, 0.4688, 0.875, 0.4688, 0.75, 0.5312, 0.75, 0.5312, 0.875, 0.5, 0.875, 0.5, 0.75, 0.5625, 0.75, 0.5625, 0.875, 0.5312, 0.875, 0.5312, 0.75, 0.5938, 0.75, 0.5938, 0.875, 0.5625, 0.875, 0.5625, 0.75, 0.625, 0.75, 0.625, 0.875, 0.5938, 0.875, 0.5938, 0.75, 0.6562, 0.75, 0.6562, 0.875, 0.625, 0.875, 0.625, 0.75, 0.6875, 0.75, 0.6875, 0.875, 0.6562, 0.875, 0.6562, 0.75, 0.7188, 0.75, 0.7188, 0.875, 0.6875, 0.875, 0.6875, 0.75, 0.75, 0.75, 0.75, 0.875, 0.7188, 0.875, 0.7188, 0.75, 0.7812, 0.75, 0.7812, 0.875, 0.75, 0.875, 0.75, 0.75, 0.8125, 0.75, 0.8125, 0.875, 0.7812, 0.875, 0.7812, 0.75, 0.8438, 0.75, 0.8438, 0.875, 0.8125, 0.875, 0.8125, 0.75, 0.875, 0.75, 0.875, 0.875, 0.8438, 0.875, 0.8438, 0.75, 0.9062, 0.75, 0.9062, 0.875, 0.875, 0.875, 0.875, 0.75, 0.9375, 0.75, 0.9375, 0.875, 0.9062, 0.875, 0.9062, 0.75, 0.9688, 0.75, 0.9688, 0.875, 0.9375, 0.875, 0.9375, 0.75, 1.0, 0.75, 1.0, 0.875, 0.9688, 0.875, 0.9688, 0.75, 1.0, 0.5216, 1.0, 0.625, 0.9688, 0.625, 0.9687, 0.5216, 0.9687, 0.5216, 0.9688, 0.625, 0.9375, 0.625, 0.9375, 0.5216, 0.9375, 0.5216, 0.9375, 0.625, 0.9062, 0.625, 0.9063, 0.5216, 0.9063, 0.5216, 0.9062, 0.625, 0.875, 0.625, 0.875, 0.5216, 0.875, 0.5216, 0.875, 0.625, 0.8438, 0.625, 0.8438, 0.5216, 0.8438, 0.5216, 0.8438, 0.625, 0.8125, 0.625, 0.8125, 0.5216, 0.8125, 0.5216, 0.8125, 0.625, 0.7812, 0.625, 0.7812, 0.5216, 0.7812, 0.5216, 0.7812, 0.625, 0.75, 0.625, 0.75, 0.5216, 0.75, 0.5216, 0.75, 0.625, 0.7188, 0.625, 0.7188, 0.5216, 0.7188, 0.5216, 0.7188, 0.625, 0.6875, 0.625, 0.6875, 0.5216, 0.6875, 0.5216, 0.6875, 0.625, 0.6562, 0.625, 0.6562, 0.5216, 0.6562, 0.5216, 0.6562, 0.625, 0.625, 0.625, 0.625, 0.5216, 0.625, 0.5216, 0.625, 0.625, 0.5938, 0.625, 0.5938, 0.5216, 0.5938, 0.5216, 0.5938, 0.625, 0.5625, 0.625, 0.5625, 0.5216, 0.5625, 0.5216, 0.5625, 0.625, 0.5312, 0.625, 0.5312, 0.5216, 0.5312, 0.5216, 0.5312, 0.625, 0.5, 0.625, 0.5, 0.5216, 0.5, 0.5216, 0.5, 0.625, 0.4688, 0.625, 0.4688, 0.5216, 0.4688, 0.5216, 0.4688, 0.625, 0.4375, 0.625, 0.4375, 0.5216, 0.4375, 0.5216, 0.4375, 0.625, 0.4062, 0.625, 0.4063, 0.5216, 0.4063, 0.5216, 0.4062, 0.625, 0.375, 0.625, 0.375, 0.5216, 0.375, 0.5216, 0.375, 0.625, 0.3438, 0.625, 0.3438, 0.5216, 0.3438, 0.5216, 0.3438, 0.625, 0.3125, 0.625, 0.3125, 0.5216, 0.3125, 0.5216, 0.3125, 0.625, 0.2812, 0.625, 0.2812, 0.5216, 0.2812, 0.5216, 0.2812, 0.625, 0.25, 0.625, 0.25, 0.5216, 0.25, 0.5216, 0.25, 0.625, 0.2188, 0.625, 0.2188, 0.5216, 0.2188, 0.5216, 0.2188, 0.625, 0.1875, 0.625, 0.1875, 0.5216, 0.1875, 0.5216, 0.1875, 0.625, 0.1562, 0.625, 0.1563, 0.5216, 0.1563, 0.5216, 0.1562, 0.625, 0.125, 0.625, 0.125, 0.5216, 0.125, 0.5216, 0.125, 0.625, 0.09375, 0.625, 0.09375, 0.5216, 0.09375, 0.5216, 0.09375, 0.625, 0.0625, 0.625, 0.0625, 0.5216, 0.0625, 0.5216, 0.0625, 0.625, 0.03125, 0.625, 0.03125, 0.5216, 0.03125, 0.5216, 0.03125, 0.625, 0.0, 0.625, 0.0, 0.5216, 0.03125, 0.5, 0.03125, 0.5216, 0.0, 0.5216, 0.0, 0.5, 0.0625, 0.5, 0.0625, 0.5216, 0.03125, 0.5216, 0.03125, 0.5, 0.09375, 0.5, 0.09375, 0.5216, 0.0625, 0.5216, 0.0625, 0.5, 0.125, 0.5, 0.125, 0.5216, 0.09375, 0.5216, 0.09375, 0.5, 0.1562, 0.5, 0.1563, 0.5216, 0.125, 0.5216, 0.125, 0.5, 0.1875, 0.5, 0.1875, 0.5216, 0.1563, 0.5216, 0.1562, 0.5, 0.2188, 0.5, 0.2188, 0.5216, 0.1875, 0.5216, 0.1875, 0.5, 0.25, 0.5, 0.25, 0.5216, 0.2188, 0.5216, 0.2188, 0.5, 0.2812, 0.5, 0.2812, 0.5216, 0.25, 0.5216, 0.25, 0.5, 0.3125, 0.5, 0.3125, 0.5216, 0.2812, 0.5216, 0.2812, 0.5, 0.3438, 0.5, 0.3438, 0.5216, 0.3125, 0.5216, 0.3125, 0.5, 0.375, 0.5, 0.375, 0.5216, 0.3438, 0.5216, 0.3438, 0.5, 0.4062, 0.5, 0.4063, 0.5216, 0.375, 0.5216, 0.375, 0.5, 0.4375, 0.5, 0.4375, 0.5216, 0.4063, 0.5216, 0.4062, 0.5, 0.4688, 0.5, 0.4688, 0.5216, 0.4375, 0.5216, 0.4375, 0.5, 0.5, 0.5, 0.5, 0.5216, 0.4688, 0.5216, 0.4688, 0.5, 0.5312, 0.5, 0.5312, 0.5216, 0.5, 0.5216, 0.5, 0.5, 0.5625, 0.5, 0.5625, 0.5216, 0.5312, 0.5216, 0.5312, 0.5, 0.5938, 0.5, 0.5938, 0.5216, 0.5625, 0.5216, 0.5625, 0.5, 0.625, 0.5, 0.625, 0.5216, 0.5938, 0.5216, 0.5938, 0.5, 0.6562, 0.5, 0.6562, 0.5216, 0.625, 0.5216, 0.625, 0.5, 0.6875, 0.5, 0.6875, 0.5216, 0.6562, 0.5216, 0.6562, 0.5, 0.7188, 0.5, 0.7188, 0.5216, 0.6875, 0.5216, 0.6875, 0.5, 0.75, 0.5, 0.75, 0.5216, 0.7188, 0.5216, 0.7188, 0.5, 0.7812, 0.5, 0.7812, 0.5216, 0.75, 0.5216, 0.75, 0.5, 0.8125, 0.5, 0.8125, 0.5216, 0.7812, 0.5216, 0.7812, 0.5, 0.8438, 0.5, 0.8438, 0.5216, 0.8125, 0.5216, 0.8125, 0.5, 0.875, 0.5, 0.875, 0.5216, 0.8438, 0.5216, 0.8438, 0.5, 0.9062, 0.5, 0.9063, 0.5216, 0.875, 0.5216, 0.875, 0.5, 0.9375, 0.5, 0.9375, 0.5216, 0.9063, 0.5216, 0.9062, 0.5, 0.9688, 0.5, 0.9687, 0.5216, 0.9375, 0.5216, 0.9375, 0.5, 1.0, 0.5, 1.0, 0.5216, 0.9687, 0.5216, 0.9688, 0.5, 0.4375, 0.5, 0.4062, 0.5, 0.4062, 0.5, 0.4375, 0.5, 0.6562, 0.5, 0.625, 0.5, 0.625, 0.5, 0.6562, 0.5, 0.375, 0.5, 0.3438, 0.5, 0.3438, 0.5, 0.375, 0.5, 0.09375, 0.5, 0.0625, 0.5, 0.0625, 0.5, 0.09375, 0.5, 0.7812, 0.5, 0.75, 0.5, 0.75, 0.5, 0.7812, 0.5, 0.5, 0.5, 0.4688, 0.5, 0.4688, 0.5, 0.5, 0.5, 0.2188, 0.5, 0.1875, 0.5, 0.1875, 0.5, 0.2188, 0.5, 0.9062, 0.5, 0.875, 0.5, 0.875, 0.5, 0.9062, 0.5, 0.625, 0.5, 0.5938, 0.5, 0.5938, 0.5, 0.625, 0.5, 0.3438, 0.5, 0.3125, 0.5, 0.3125, 0.5, 0.3438, 0.5, 0.0625, 0.5, 0.03125, 0.5, 0.03125, 0.5, 0.0625, 0.5, 0.75, 0.5, 0.7188, 0.5, 0.7188, 0.5, 0.75, 0.5, 0.4688, 0.5, 0.4375, 0.5, 0.4375, 0.5, 0.4688, 0.5, 0.1875, 0.5, 0.1562, 0.5, 0.1562, 0.5, 0.1875, 0.5, 0.875, 0.5, 0.8438, 0.5, 0.8438, 0.5, 0.875, 0.5, 0.5938, 0.5, 0.5625, 0.5, 0.5625, 0.5, 0.5938, 0.5, 0.3125, 0.5, 0.2812, 0.5, 0.2812, 0.5, 0.3125, 0.5, 1.0, 0.5, 0.9688, 0.5, 0.9688, 0.5, 1.0, 0.5, 0.03125, 0.5, 0.0, 0.5, 0.0, 0.5, 0.03125, 0.5, 0.7188, 0.5, 0.6875, 0.5, 0.6875, 0.5, 0.7188, 0.5, 0.4375, 0.5, 0.4062, 0.5, 0.4062, 0.5, 0.4375, 0.5, 0.1562, 0.5, 0.125, 0.5, 0.125, 0.5, 0.1562, 0.5, 0.8438, 0.5, 0.8125, 0.5, 0.8125, 0.5, 0.8438, 0.5, 0.5625, 0.5, 0.5312, 0.5, 0.5312, 0.5, 0.5625, 0.5, 0.2812, 0.5, 0.25, 0.5, 0.25, 0.5, 0.2812, 0.5, 0.9688, 0.5, 0.9375, 0.5, 0.9375, 0.5, 0.9688, 0.5, 0.6875, 0.5, 0.6562, 0.5, 0.6562, 0.5, 0.6875, 0.5, 0.4062, 0.5, 0.375, 0.5, 0.375, 0.5, 0.4062, 0.5, 0.125, 0.5, 0.09375, 0.5, 0.09375, 0.5, 0.125, 0.5, 0.8125, 0.5, 0.7812, 0.5, 0.7812, 0.5, 0.8125, 0.5, 0.5312, 0.5, 0.5, 0.5, 0.5, 0.5, 0.5312, 0.5, 0.25, 0.5, 0.2188, 0.5, 0.2188, 0.5, 0.25, 0.5, 0.75, 0.49, 0.7968, 0.4854, 0.8418, 0.4717, 0.8833, 0.4496, 0.9197, 0.4197, 0.9496, 0.3833, 0.9717, 0.3418, 0.9854, 0.2968, 0.99, 0.25, 0.9854, 0.2032, 0.9717, 0.1582, 0.9496, 0.1167, 0.9197, 0.08029, 0.8833, 0.05045, 0.8418, 0.02827, 0.7968, 0.01461, 0.75, 0.01, 0.7032, 0.01461, 0.6582, 0.02827, 0.6167, 0.05045, 0.5803, 0.08029, 0.5504, 0.1167, 0.5283, 0.1582, 0.5146, 0.2032, 0.51, 0.25, 0.5146, 0.2968, 0.5283, 0.3418, 0.5504, 0.3833, 0.5803, 0.4197, 0.6167, 0.4496, 0.6582, 0.4717, 0.7032, 0.4854, 0.8438, 0.5, 0.8125, 0.5, 0.8125, 0.5, 0.8438, 0.5, 0.4062, 0.5, 0.375, 0.5, 0.375, 0.5, 0.4062, 0.5, 0.8125, 0.5, 0.7812, 0.5, 0.7812, 0.5, 0.8125, 0.5, 0.375, 0.5, 0.3438, 0.5, 0.3438, 0.5, 0.375, 0.5, 0.7812, 0.5, 0.75, 0.5, 0.75, 0.5, 0.7812, 0.5, 0.3438, 0.5, 0.3125, 0.5, 0.3125, 0.5, 0.3438, 0.5, 0.75, 0.5, 0.7188, 0.5, 0.7188, 0.5, 0.75, 0.5, 0.3125, 0.5, 0.2812, 0.5, 0.2812, 0.5, 0.3125, 0.5, 0.7188, 0.5, 0.6875, 0.5, 0.6875, 0.5, 0.7188, 0.5, 0.2812, 0.5, 0.25, 0.5, 0.25, 0.5, 0.2812, 0.5, 0.6875, 0.5, 0.6562, 0.5, 0.6562, 0.5, 0.6875, 0.5, 0.25, 0.5, 0.2188, 0.5, 0.2188, 0.5, 0.25, 0.5, 0.6562, 0.5, 0.625, 0.5, 0.625, 0.5, 0.6562, 0.5, 0.2188, 0.5, 0.1875, 0.5, 0.1875, 0.5, 0.2188, 0.5, 0.625, 0.5, 0.5938, 0.5, 0.5938, 0.5, 0.625, 0.5, 0.1875, 0.5, 0.1562, 0.5, 0.1562, 0.5, 0.1875, 0.5, 0.5938, 0.5, 0.5625, 0.5, 0.5625, 0.5, 0.5938, 0.5, 1.0, 0.5, 0.9688, 0.5, 0.9688, 0.5, 1.0, 0.5, 0.1562, 0.5, 0.125, 0.5, 0.125, 0.5, 0.1562, 0.5, 0.5625, 0.5, 0.5312, 0.5, 0.5312, 0.5, 0.5625, 0.5, 0.9688, 0.5, 0.9375, 0.5, 0.9375, 0.5, 0.9688, 0.5, 0.125, 0.5, 0.09375, 0.5, 0.09375, 0.5, 0.125, 0.5, 0.5312, 0.5, 0.5, 0.5, 0.5, 0.5, 0.5312, 0.5, 0.9375, 0.5, 0.9062, 0.5, 0.9062, 0.5, 0.9375, 0.5, 0.09375, 0.5, 0.0625, 0.5, 0.0625, 0.5, 0.09375, 0.5, 0.5, 0.5, 0.4688, 0.5, 0.4688, 0.5, 0.5, 0.5, 0.9062, 0.5, 0.875, 0.5, 0.875, 0.5, 0.9062, 0.5, 0.0625, 0.5, 0.03125, 0.5, 0.03125, 0.5, 0.0625, 0.5, 0.4688, 0.5, 0.4375, 0.5, 0.4375, 0.5, 0.4688, 0.5, 0.875, 0.5, 0.8438, 0.5, 0.8438, 0.5, 0.875, 0.5, 0.03125, 0.5, 0.0, 0.5, 0.0, 0.5, 0.03125, 0.5, 0.2188, 1.0, 0.25, 1.0, 0.25, 1.0, 0.2188, 1.0, 0.6562, 0.9833, 0.6562, 0.9935, 0.625, 0.9934, 0.625, 0.9833, 0.375, 0.9833, 0.375, 0.9931, 0.3438, 0.9932, 0.3438, 0.9833, 0.09375, 0.9833, 0.09375, 0.9936, 0.0625, 0.9936, 0.0625, 0.9833, 0.7812, 0.9833, 0.7812, 0.9939, 0.75, 0.9938, 0.75, 0.9833, 0.5, 0.9833, 0.5, 0.993, 0.4688, 0.993, 0.4688, 0.9833, 0.2187, 0.9833, 0.2188, 0.9936, 0.1875, 0.9937, 0.1875, 0.9833, 0.9062, 0.9833, 0.9062, 0.9938, 0.875, 0.9939, 0.875, 0.9833, 0.625, 0.9833, 0.625, 0.9934, 0.5938, 0.9933, 0.5938, 0.9833, 0.3438, 0.9833, 0.3438, 0.9932, 0.3125, 0.9933, 0.3125, 0.9833, 0.0625, 0.9833, 0.0625, 0.9936, 0.03125, 0.9936, 0.03125, 0.9833, 0.75, 0.9833, 0.75, 0.9938, 0.7188, 0.9938, 0.7188, 0.9833, 0.4688, 0.9833, 0.4688, 0.993, 0.4375, 0.993, 0.4375, 0.9833, 0.1875, 0.9833, 0.1875, 0.9937, 0.1562, 0.9936, 0.1562, 0.9833, 0.875, 0.9833, 0.875, 0.9939, 0.8438, 0.9939, 0.8438, 0.9833, 0.5938, 0.9833, 0.5938, 0.9933, 0.5625, 0.9932, 0.5625, 0.9833, 0.3125, 0.9833, 0.3125, 0.9933, 0.2812, 0.9934, 0.2812, 0.9833, 1.0, 0.9833, 1.0, 0.9936, 0.9688, 0.9936, 0.9688, 0.9833, 0.9375, 1.0, 0.9688, 1.0, 0.9688, 1.0, 0.9375, 1.0, 0.7188, 0.9833, 0.7188, 0.9938, 0.6875, 0.9937, 0.6875, 0.9833, 0.4375, 0.9833, 0.4375, 0.993, 0.4062, 0.993, 0.4062, 0.9833, 0.1562, 0.9833, 0.1562, 0.9936, 0.125, 0.9936, 0.125, 0.9833, 0.8438, 0.9833, 0.8438, 0.9939, 0.8125, 0.9939, 0.8125, 0.9833, 0.5625, 0.9833, 0.5625, 0.9932, 0.5312, 0.9931, 0.5312, 0.9833, 0.2812, 0.9833, 0.2812, 0.9934, 0.25, 0.9935, 0.25, 0.9833, 0.9688, 0.9833, 0.9688, 0.9936, 0.9375, 0.9937, 0.9375, 0.9833, 0.6875, 0.9833, 0.6875, 0.9937, 0.6562, 0.9935, 0.6562, 0.9833, 0.4062, 0.9833, 0.4062, 0.993, 0.375, 0.9931, 0.375, 0.9833, 0.125, 0.9833, 0.125, 0.9936, 0.09375, 0.9936, 0.09375, 0.9833, 0.8125, 0.9833, 0.8125, 0.9939, 0.7812, 0.9939, 0.7812, 0.9833, 0.5312, 0.9833, 0.5312, 0.9931, 0.5, 0.993, 0.5, 0.9833, 0.25, 0.9833, 0.25, 0.9935, 0.2188, 0.9936, 0.2187, 0.9833, 0.2968, 0.4854, 0.25, 0.49, 0.2032, 0.4854, 0.1582, 0.4717, 0.1167, 0.4496, 0.08029, 0.4197, 0.05045, 0.3833, 0.02827, 0.3418, 0.01461, 0.2968, 0.01, 0.25, 0.01461, 0.2032, 0.02827, 0.1582, 0.05045, 0.1167, 0.08029, 0.08029, 0.1167, 0.05045, 0.1582, 0.02827, 0.2032, 0.01461, 0.25, 0.01, 0.2968, 0.01461, 0.3418, 0.02827, 0.3833, 0.05045, 0.4197, 0.08029, 0.4496, 0.1167, 0.4717, 0.1582, 0.4854, 0.2032, 0.49, 0.25, 0.4854, 0.2968, 0.4717, 0.3418, 0.4496, 0.3833, 0.4197, 0.4197, 0.3833, 0.4496, 0.3418, 0.4717, 0.625, 1.0, 0.6562, 1.0, 0.6562, 1.0, 0.625, 1.0, 0.1875, 1.0, 0.2188, 1.0, 0.2188, 1.0, 0.1875, 1.0, 0.5938, 1.0, 0.625, 1.0, 0.625, 1.0, 0.5938, 1.0, 0.1562, 1.0, 0.1875, 1.0, 0.1875, 1.0, 0.1562, 1.0, 0.5625, 1.0, 0.5938, 1.0, 0.5938, 1.0, 0.5625, 1.0, 0.9688, 1.0, 1.0, 1.0, 1.0, 1.0, 0.9688, 1.0, 0.125, 1.0, 0.1562, 1.0, 0.1562, 1.0, 0.125, 1.0, 0.5312, 1.0, 0.5625, 1.0, 0.5625, 1.0, 0.5312, 1.0, 0.9375, 1.0, 0.9688, 1.0, 0.9688, 1.0, 0.9375, 1.0, 0.09375, 1.0, 0.125, 1.0, 0.125, 1.0, 0.09375, 1.0, 0.5, 1.0, 0.5312, 1.0, 0.5312, 1.0, 0.5, 1.0, 0.9062, 1.0, 0.9375, 1.0, 0.9375, 1.0, 0.9062, 1.0, 0.0625, 1.0, 0.09375, 1.0, 0.09375, 1.0, 0.0625, 1.0, 0.4688, 1.0, 0.5, 1.0, 0.5, 1.0, 0.4688, 1.0, 0.875, 1.0, 0.9062, 1.0, 0.9062, 1.0, 0.875, 1.0, 0.03125, 1.0, 0.0625, 1.0, 0.0625, 1.0, 0.03125, 1.0, 0.4375, 1.0, 0.4688, 1.0, 0.4688, 1.0, 0.4375, 1.0, 0.8438, 1.0, 0.875, 1.0, 0.875, 1.0, 0.8438, 1.0, 0.0, 1.0, 0.03125, 1.0, 0.03125, 1.0, 0.0, 1.0, 0.4062, 1.0, 0.4375, 1.0, 0.4375, 1.0, 0.4062, 1.0, 0.8125, 1.0, 0.8438, 1.0, 0.8438, 1.0, 0.8125, 1.0, 0.375, 1.0, 0.4062, 1.0, 0.4062, 1.0, 0.375, 1.0, 0.7812, 1.0, 0.8125, 1.0, 0.8125, 1.0, 0.7812, 1.0, 0.3438, 1.0, 0.375, 1.0, 0.375, 1.0, 0.3438, 1.0, 0.75, 1.0, 0.7812, 1.0, 0.7812, 1.0, 0.75, 1.0, 0.3125, 1.0, 0.3438, 1.0, 0.3438, 1.0, 0.3125, 1.0, 0.7188, 1.0, 0.75, 1.0, 0.75, 1.0, 0.7188, 1.0, 0.2812, 1.0, 0.3125, 1.0, 0.3125, 1.0, 0.2812, 1.0, 0.6875, 1.0, 0.7188, 1.0, 0.7188, 1.0, 0.6875, 1.0, 0.25, 1.0, 0.2812, 1.0, 0.2812, 1.0, 0.25, 1.0, 0.6562, 1.0, 0.6875, 1.0, 0.6875, 1.0, 0.6562, 1.0, 0.03125, 0.875, 0.03125, 0.9833, 0.0, 0.9833, 0.0, 0.875, 0.0625, 0.875, 0.0625, 0.9833, 0.03125, 0.9833, 0.03125, 0.875, 0.09375, 0.875, 0.09375, 0.9833, 0.0625, 0.9833, 0.0625, 0.875, 0.125, 0.875, 0.125, 0.9833, 0.09375, 0.9833, 0.09375, 0.875, 0.1562, 0.875, 0.1562, 0.9833, 0.125, 0.9833, 0.125, 0.875, 0.1875, 0.875, 0.1875, 0.9833, 0.1562, 0.9833, 0.1562, 0.875, 0.2188, 0.875, 0.2187, 0.9833, 0.1875, 0.9833, 0.1875, 0.875, 0.25, 0.875, 0.25, 0.9833, 0.2187, 0.9833, 0.2188, 0.875, 0.2812, 0.875, 0.2812, 0.9833, 0.25, 0.9833, 0.25, 0.875, 0.3125, 0.875, 0.3125, 0.9833, 0.2812, 0.9833, 0.2812, 0.875, 0.3438, 0.875, 0.3438, 0.9833, 0.3125, 0.9833, 0.3125, 0.875, 0.375, 0.875, 0.375, 0.9833, 0.3438, 0.9833, 0.3438, 0.875, 0.4062, 0.875, 0.4062, 0.9833, 0.375, 0.9833, 0.375, 0.875, 0.4375, 0.875, 0.4375, 0.9833, 0.4062, 0.9833, 0.4062, 0.875, 0.4688, 0.875, 0.4688, 0.9833, 0.4375, 0.9833, 0.4375, 0.875, 0.5, 0.875, 0.5, 0.9833, 0.4688, 0.9833, 0.4688, 0.875, 0.5312, 0.875, 0.5312, 0.9833, 0.5, 0.9833, 0.5, 0.875, 0.5625, 0.875, 0.5625, 0.9833, 0.5312, 0.9833, 0.5312, 0.875, 0.5938, 0.875, 0.5938, 0.9833, 0.5625, 0.9833, 0.5625, 0.875, 0.625, 0.875, 0.625, 0.9833, 0.5938, 0.9833, 0.5938, 0.875, 0.6562, 0.875, 0.6562, 0.9833, 0.625, 0.9833, 0.625, 0.875, 0.6875, 0.875, 0.6875, 0.9833, 0.6562, 0.9833, 0.6562, 0.875, 0.7188, 0.875, 0.7188, 0.9833, 0.6875, 0.9833, 0.6875, 0.875, 0.75, 0.875, 0.75, 0.9833, 0.7188, 0.9833, 0.7188, 0.875, 0.7812, 0.875, 0.7812, 0.9833, 0.75, 0.9833, 0.75, 0.875, 0.8125, 0.875, 0.8125, 0.9833, 0.7812, 0.9833, 0.7812, 0.875, 0.8438, 0.875, 0.8438, 0.9833, 0.8125, 0.9833, 0.8125, 0.875, 0.875, 0.875, 0.875, 0.9833, 0.8438, 0.9833, 0.8438, 0.875, 0.9062, 0.875, 0.9062, 0.9833, 0.875, 0.9833, 0.875, 0.875, 0.9375, 0.875, 0.9375, 0.9833, 0.9062, 0.9833, 0.9062, 0.875, 0.9688, 0.875, 0.9688, 0.9833, 0.9375, 0.9833, 0.9375, 0.875, 1.0, 0.875, 1.0, 0.9833, 0.9688, 0.9833, 0.9688, 0.875, 0.9688, 0.9936, 1.0, 0.9936, 1.0, 1.0, 0.9688, 1.0, 0.9375, 0.9937, 0.9688, 0.9936, 0.9688, 1.0, 0.9375, 1.0, 0.9062, 0.9938, 0.9375, 0.9937, 0.9375, 1.0, 0.9062, 1.0, 0.875, 0.9939, 0.9062, 0.9938, 0.9063, 1.0, 0.875, 1.0, 0.8438, 0.9939, 0.875, 0.9939, 0.875, 1.0, 0.8438, 1.0, 0.8125, 0.9939, 0.8438, 0.9939, 0.8438, 1.0, 0.8125, 1.0, 0.7812, 0.9939, 0.8125, 0.9939, 0.8125, 1.0, 0.7812, 1.0, 0.75, 0.9938, 0.7812, 0.9939, 0.7812, 1.0, 0.75, 1.0, 0.7188, 0.9938, 0.75, 0.9938, 0.75, 1.0, 0.7188, 1.0, 0.6875, 0.9937, 0.7188, 0.9938, 0.7188, 1.0, 0.6875, 1.0, 0.6562, 0.9935, 0.6875, 0.9937, 0.6875, 1.0, 0.6562, 1.0, 0.625, 0.9934, 0.6562, 0.9935, 0.6562, 1.0, 0.625, 1.0, 0.5938, 0.9933, 0.625, 0.9934, 0.625, 1.0, 0.5938, 1.0, 0.5625, 0.9932, 0.5938, 0.9933, 0.5938, 1.0, 0.5625, 1.0, 0.5312, 0.9931, 0.5625, 0.9932, 0.5625, 1.0, 0.5312, 1.0, 0.5, 0.993, 0.5312, 0.9931, 0.5312, 1.0, 0.5, 1.0, 0.4688, 0.993, 0.5, 0.993, 0.5, 1.0, 0.4688, 1.0, 0.4375, 0.993, 0.4688, 0.993, 0.4688, 1.0, 0.4375, 1.0, 0.4062, 0.993, 0.4375, 0.993, 0.4375, 1.0, 0.4062, 1.0, 0.375, 0.9931, 0.4062, 0.993, 0.4062, 1.0, 0.375, 1.0, 0.3438, 0.9932, 0.375, 0.9931, 0.375, 1.0, 0.3438, 1.0, 0.3125, 0.9933, 0.3438, 0.9932, 0.3438, 1.0, 0.3125, 1.0, 0.2812, 0.9934, 0.3125, 0.9933, 0.3125, 1.0, 0.2812, 1.0, 0.25, 0.9935, 0.2812, 0.9934, 0.2812, 1.0, 0.25, 1.0, 0.2188, 0.9936, 0.25, 0.9935, 0.25, 1.0, 0.2188, 1.0, 0.1875, 0.9937, 0.2188, 0.9936, 0.2188, 1.0, 0.1875, 1.0, 0.1562, 0.9936, 0.1875, 0.9937, 0.1875, 1.0, 0.1562, 1.0, 0.125, 0.9936, 0.1562, 0.9936, 0.1562, 1.0, 0.125, 1.0, 0.09375, 0.9936, 0.125, 0.9936, 0.125, 1.0, 0.09375, 1.0, 0.0625, 0.9936, 0.09375, 0.9936, 0.09375, 1.0, 0.0625, 1.0, 0.03125, 0.9936, 0.0625, 0.9936, 0.0625, 1.0, 0.03125, 1.0, 0.0, 0.9936, 0.03125, 0.9936, 0.03125, 1.0, 0.0, 1.0, 0.9688, 1.0, 1.0, 1.0, 1.0, 1.0, 0.9688, 1.0, 0.375, 0.0, 0.625, 0.0, 0.625, 0.25, 0.375, 0.25, 0.375, 0.25, 0.625, 0.25, 0.625, 0.5, 0.375, 0.5, 0.375, 0.5, 0.625, 0.5, 0.625, 0.75, 0.375, 0.75, 0.375, 0.75, 0.625, 0.75, 0.625, 1.0, 0.375, 1.0, 0.125, 0.5, 0.375, 0.5, 0.375, 0.75, 0.125, 0.75, 0.625, 0.5, 0.875, 0.5, 0.875, 0.75, 0.625, 0.75, 0.375, 0.0, 0.625, 0.0, 0.625, 0.25, 0.375, 0.25, 0.375, 0.25, 0.625, 0.25, 0.625, 0.5, 0.375, 0.5, 0.375, 0.5, 0.625, 0.5, 0.625, 0.75, 0.375, 0.75, 0.375, 0.75, 0.625, 0.75, 0.625, 1.0, 0.375, 1.0, 0.125, 0.5, 0.375, 0.5, 0.375, 0.75, 0.125, 0.75, 0.625, 0.5, 0.875, 0.5, 0.875, 0.75, 0.625, 0.75, 0.375, 0.0, 0.625, 0.0, 0.625, 0.25, 0.375, 0.25, 0.375, 0.25, 0.625, 0.25, 0.625, 0.5, 0.375, 0.5, 0.375, 0.5, 0.625, 0.5, 0.625, 0.75, 0.375, 0.75, 0.375, 0.75, 0.625, 0.75, 0.625, 1.0, 0.375, 1.0, 0.125, 0.5, 0.375, 0.5, 0.375, 0.75, 0.125, 0.75, 0.625, 0.5, 0.875, 0.5, 0.875, 0.75, 0.625, 0.75, 0.375, 0.0, 0.625, 0.0, 0.625, 0.25, 0.375, 0.25, 0.375, 0.25, 0.625, 0.25, 0.625, 0.5, 0.375, 0.5, 0.375, 0.5, 0.625, 0.5, 0.625, 0.75, 0.375, 0.75, 0.375, 0.75, 0.625, 0.75, 0.625, 1.0, 0.375, 1.0, 0.125, 0.5, 0.375, 0.5, 0.375, 0.75, 0.125, 0.75, 0.625, 0.5, 0.875, 0.5, 0.875, 0.75, 0.625, 0.75])
me_cylinder.materials.append(mat_bark)
me_cylinder.materials.append(mat_shadow)
me_cylinder.materials.append(mat_black)
me_cylinder.use_remesh_fix_poles = True
me_cylinder.use_remesh_preserve_attributes = False
me_cylinder.use_mirror_vertex_groups = False
me_cylinder.update()

# ---- objects
ob_light = bpy.data.objects.new('Light', light_light)
ob_camera = bpy.data.objects.new('Camera', cam_camera)
ob_cylinder = bpy.data.objects.new('Cylinder', me_cylinder)

# ---- transforms, parenting, visibility, modifiers, constraints
ob_light.location = (4.076, 1.005, 5.904)
ob_light.rotation_euler = (0.6503, 0.05522, 1.866)
ob_light.lock_rotations_4d = False
ob_light.empty_display_type = 'ARROWS'
ob_light.color = (0.0, 0.0, 0.0, 0.0)
ob_light.lineart.crease_threshold = 0.0
ob_camera.location = (7.359, -6.926, 4.958)
ob_camera.rotation_euler = (1.109, 0.0, 0.8149)
ob_camera.lock_rotations_4d = False
ob_camera.empty_display_type = 'ARROWS'
ob_camera.color = (0.0, 0.0, 0.0, 0.0)
ob_camera.display_type = 'WIRE'
ob_camera.lineart.crease_threshold = 0.0
ob_cylinder.location = (0.0, 0.0, 0.0)
ob_cylinder.lineart.crease_threshold = 0.0

# ---- collection membership
col_collection.objects.link(ob_light)
col_collection.objects.link(ob_camera)
col_collection.objects.link(ob_cylinder)

# ---- scene / render settings (as saved in the file)
scene.camera = ob_camera
scene.frame_start = 1; scene.frame_end = 250; scene.frame_set(1)
scene.render.engine = 'BLENDER_EEVEE_NEXT'
scene.cycles.use_denoising = False
scene.cycles.samples = 128
scene.cycles.sampling_pattern = 'TABULATED_SOBOL'
scene.cycles.use_adaptive_sampling = False
scene.cycles.use_light_tree = False
scene.view_settings.view_transform = 'Filmic'
bpy.context.view_layer.update()
